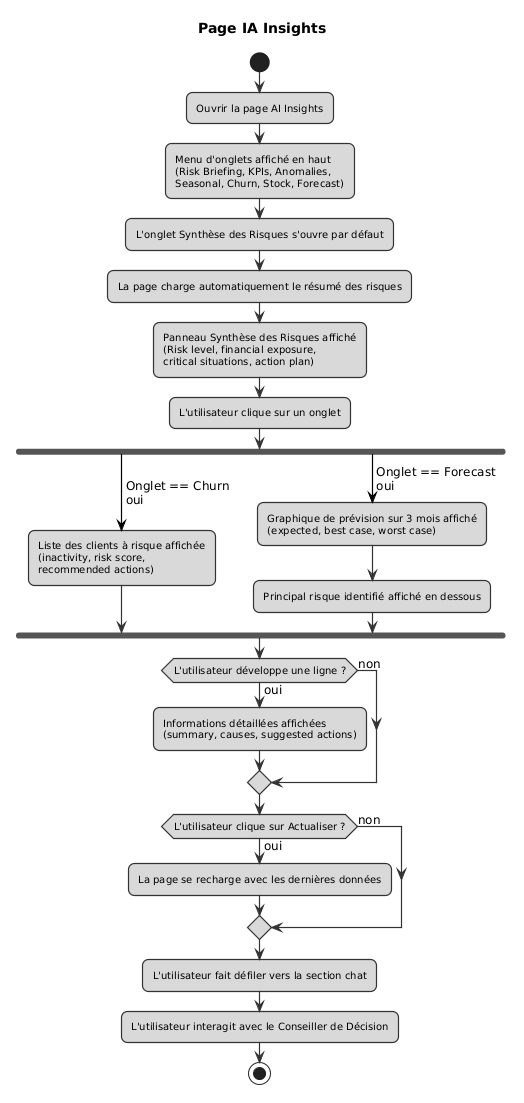

The diagram above was rendered by PlantUML. Its source (embedded in the PNG):
@startuml
skinparam DefaultFontName Arial
skinparam DefaultFontSize 12
skinparam ActivityBorderColor #333333
skinparam ActivityBackgroundColor #D9D9D9
skinparam ActivityBorderThickness 1.2
skinparam ArrowColor #333333
skinparam ArrowThickness 1.2
skinparam ActivityFontSize 10
skinparam ActivityFontColor #000000
skinparam shadowing false
skinparam backgroundColor #FFFFFF
skinparam RoundCorner 12
title Page IA Insights

start
:Ouvrir la page AI Insights;
:Menu d'onglets affiché en haut\n(Risk Briefing, KPIs, Anomalies,\nSeasonal, Churn, Stock, Forecast);
:L'onglet Synthèse des Risques s'ouvre par défaut;
:La page charge automatiquement le résumé des risques;
:Panneau Synthèse des Risques affiché\n(Risk level, financial exposure,\ncritical situations, action plan);
:L'utilisateur clique sur un onglet;

fork
  -[#black]-> Onglet == Churn\noui;
  :Liste des clients à risque affichée\n(inactivity, risk score,\nrecommended actions);
fork again
  -[#black]-> Onglet == Forecast\noui;
  :Graphique de prévision sur 3 mois affiché\n(expected, best case, worst case);
  :Principal risque identifié affiché en dessous;
end fork

if (L'utilisateur développe une ligne ?) then (oui)
  :Informations détaillées affichées\n(summary, causes, suggested actions);
else (non)
endif

if (L'utilisateur clique sur Actualiser ?) then (oui)
  :La page se recharge avec les dernières données;
else (non)
endif

:L'utilisateur fait défiler vers la section chat;
:L'utilisateur interagit avec le Conseiller de Décision;
stop
@enduml